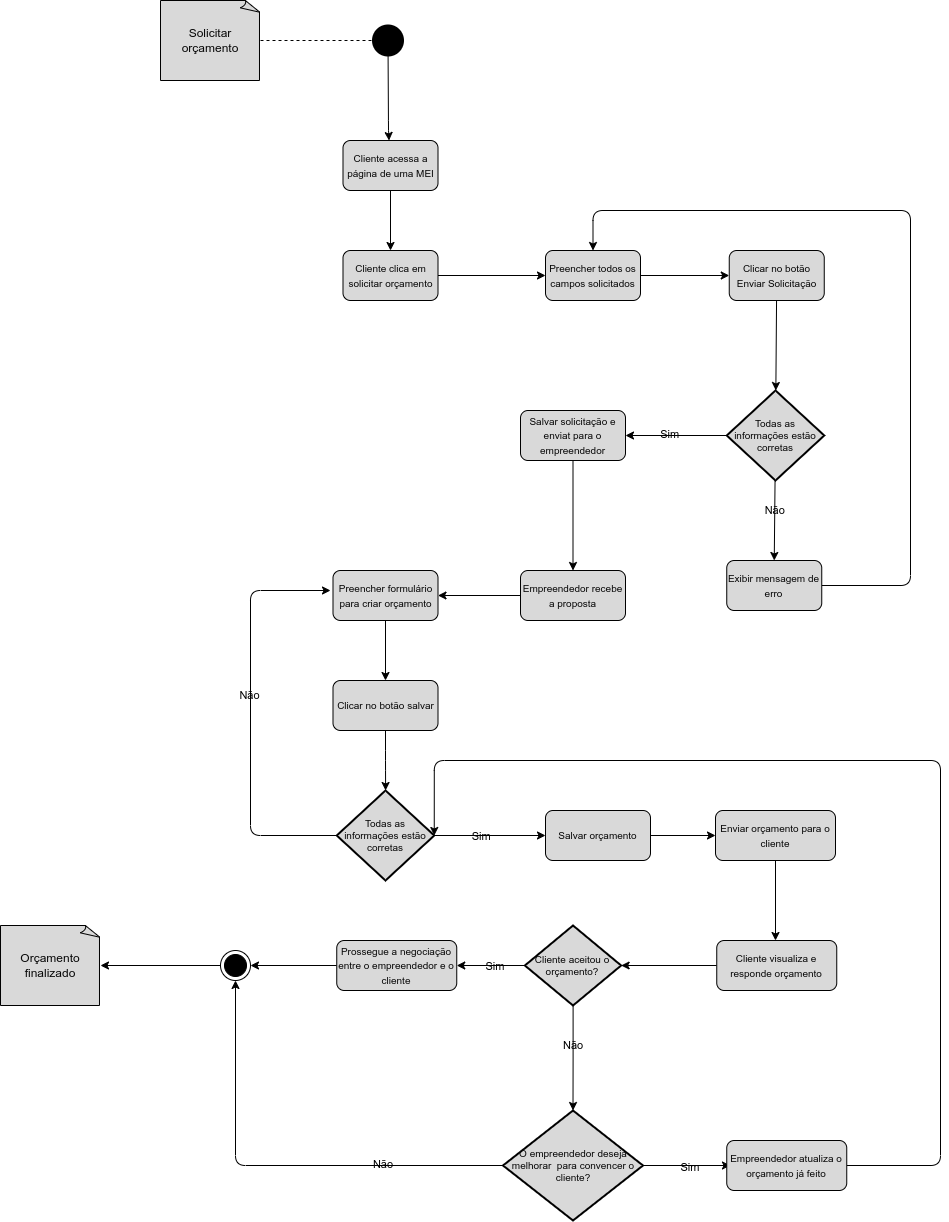

The diagram above was exported from draw.io. Its source (the exported page's mxGraphModel, read from the mxfile embedded in the PNG):
<mxGraphModel dx="1655" dy="448" grid="1" gridSize="10" guides="1" tooltips="1" connect="1" arrows="1" fold="1" page="1" pageScale="1" pageWidth="1169" pageHeight="1654" background="#ffffff" math="0" shadow="0">
  <root>
    <mxCell id="0" />
    <mxCell id="1" parent="0" />
    <mxCell id="4" value="&lt;font color=&quot;#080808&quot;&gt;Solicitar orçamento&lt;br&gt;&lt;/font&gt;" style="whiteSpace=wrap;html=1;shape=mxgraph.basic.document;strokeColor=#000000;fillColor=#D9D9D9;" parent="1" vertex="1">
      <mxGeometry x="40" y="40" width="100" height="80" as="geometry" />
    </mxCell>
    <mxCell id="11" style="edgeStyle=none;html=1;strokeColor=#000000;fontSize=10;fontColor=#080808;" parent="1" source="5" target="10" edge="1">
      <mxGeometry relative="1" as="geometry">
        <Array as="points">
          <mxPoint x="268" y="170" />
        </Array>
      </mxGeometry>
    </mxCell>
    <mxCell id="5" value="" style="strokeWidth=2;html=1;shape=mxgraph.flowchart.start_1;whiteSpace=wrap;strokeColor=#000000;fontColor=#080808;fillColor=#000000;" parent="1" vertex="1">
      <mxGeometry x="252.5" y="65" width="30" height="30" as="geometry" />
    </mxCell>
    <mxCell id="9" value="" style="endArrow=none;dashed=1;html=1;strokeColor=#000000;fontColor=#080808;entryX=0;entryY=0.5;entryDx=0;entryDy=0;entryPerimeter=0;exitX=1;exitY=0.5;exitDx=0;exitDy=0;exitPerimeter=0;" parent="1" source="4" target="5" edge="1">
      <mxGeometry width="50" height="50" relative="1" as="geometry">
        <mxPoint x="160" y="110" as="sourcePoint" />
        <mxPoint x="210" y="60" as="targetPoint" />
      </mxGeometry>
    </mxCell>
    <mxCell id="14" style="edgeStyle=none;html=1;strokeColor=#000000;fontSize=10;fontColor=#080808;" parent="1" source="10" edge="1">
      <mxGeometry relative="1" as="geometry">
        <mxPoint x="270" y="290" as="targetPoint" />
      </mxGeometry>
    </mxCell>
    <mxCell id="10" value="&lt;font style=&quot;font-size: 10px;&quot;&gt;Cliente acessa a página de uma MEI&lt;/font&gt;" style="rounded=1;whiteSpace=wrap;html=1;strokeColor=#000000;fontColor=#080808;fillColor=#D9D9D9;" parent="1" vertex="1">
      <mxGeometry x="222.5" y="180" width="95" height="50" as="geometry" />
    </mxCell>
    <mxCell id="86" style="edgeStyle=none;html=1;entryX=0;entryY=0.5;entryDx=0;entryDy=0;strokeColor=#000000;" parent="1" source="45" target="64" edge="1">
      <mxGeometry relative="1" as="geometry" />
    </mxCell>
    <mxCell id="45" value="&lt;font style=&quot;font-size: 10px;&quot;&gt;Cliente clica em solicitar orçamento&lt;/font&gt;" style="rounded=1;whiteSpace=wrap;html=1;strokeColor=#000000;fontColor=#080808;fillColor=#D9D9D9;" parent="1" vertex="1">
      <mxGeometry x="222.5" y="290" width="95" height="50" as="geometry" />
    </mxCell>
    <mxCell id="87" style="edgeStyle=none;html=1;entryX=0;entryY=0.5;entryDx=0;entryDy=0;strokeColor=#000000;" parent="1" source="64" target="68" edge="1">
      <mxGeometry relative="1" as="geometry" />
    </mxCell>
    <mxCell id="64" value="&lt;font style=&quot;font-size: 10px;&quot;&gt;Preencher todos os campos solicitados&lt;/font&gt;" style="rounded=1;whiteSpace=wrap;html=1;strokeColor=#000000;fontColor=#080808;fillColor=#D9D9D9;" parent="1" vertex="1">
      <mxGeometry x="425" y="290" width="95" height="50" as="geometry" />
    </mxCell>
    <mxCell id="88" style="edgeStyle=none;html=1;strokeColor=#000000;" parent="1" source="68" target="70" edge="1">
      <mxGeometry relative="1" as="geometry" />
    </mxCell>
    <mxCell id="68" value="&lt;span style=&quot;font-size: 10px;&quot;&gt;Clicar no botão Enviar Solicitação&lt;/span&gt;" style="rounded=1;whiteSpace=wrap;html=1;strokeColor=#000000;fontColor=#080808;fillColor=#D9D9D9;" parent="1" vertex="1">
      <mxGeometry x="608.75" y="290" width="95" height="50" as="geometry" />
    </mxCell>
    <mxCell id="73" style="edgeStyle=none;html=1;strokeColor=#000000;" parent="1" source="70" target="72" edge="1">
      <mxGeometry relative="1" as="geometry" />
    </mxCell>
    <mxCell id="74" value="Sim" style="edgeLabel;align=center;verticalAlign=middle;resizable=0;points=[];labelBackgroundColor=none;fontColor=#000000;" parent="73" vertex="1" connectable="0">
      <mxGeometry x="0.1208" y="-2" relative="1" as="geometry">
        <mxPoint as="offset" />
      </mxGeometry>
    </mxCell>
    <mxCell id="76" style="edgeStyle=none;html=1;entryX=0.5;entryY=0;entryDx=0;entryDy=0;strokeColor=#000000;fontColor=#000000;" parent="1" source="70" target="75" edge="1">
      <mxGeometry relative="1" as="geometry" />
    </mxCell>
    <mxCell id="79" value="Não" style="edgeLabel;align=center;verticalAlign=middle;resizable=0;points=[];fontColor=#000000;labelBackgroundColor=none;" parent="76" vertex="1" connectable="0">
      <mxGeometry x="-0.2642" relative="1" as="geometry">
        <mxPoint as="offset" />
      </mxGeometry>
    </mxCell>
    <mxCell id="70" value="Todas as informações estão corretas" style="strokeWidth=2;html=1;shape=mxgraph.flowchart.decision;whiteSpace=wrap;strokeColor=#000000;fontSize=10;fontColor=#080808;fillColor=#D9D9D9;" parent="1" vertex="1">
      <mxGeometry x="606.25" y="430" width="97.5" height="90" as="geometry" />
    </mxCell>
    <mxCell id="83" style="edgeStyle=orthogonalEdgeStyle;html=1;strokeColor=#000000;fontColor=#000000;" parent="1" source="72" edge="1">
      <mxGeometry relative="1" as="geometry">
        <mxPoint x="452.5" y="610" as="targetPoint" />
      </mxGeometry>
    </mxCell>
    <mxCell id="72" value="&lt;span style=&quot;font-size: 10px;&quot;&gt;Salvar solicitação e enviat para o empreendedor&lt;/span&gt;" style="rounded=1;whiteSpace=wrap;html=1;strokeColor=#000000;fontColor=#080808;fillColor=#D9D9D9;" parent="1" vertex="1">
      <mxGeometry x="400" y="450" width="105" height="50" as="geometry" />
    </mxCell>
    <mxCell id="90" style="edgeStyle=orthogonalEdgeStyle;html=1;entryX=0.5;entryY=0;entryDx=0;entryDy=0;strokeColor=#000000;" parent="1" source="75" target="64" edge="1">
      <mxGeometry relative="1" as="geometry">
        <Array as="points">
          <mxPoint x="790" y="625" />
          <mxPoint x="790" y="250" />
          <mxPoint x="473" y="250" />
        </Array>
      </mxGeometry>
    </mxCell>
    <mxCell id="75" value="&lt;font style=&quot;font-size: 10px;&quot;&gt;Exibir mensagem de erro&lt;/font&gt;" style="rounded=1;whiteSpace=wrap;html=1;strokeColor=#000000;fontColor=#080808;fillColor=#D9D9D9;" parent="1" vertex="1">
      <mxGeometry x="606.25" y="600" width="95" height="50" as="geometry" />
    </mxCell>
    <mxCell id="93" style="edgeStyle=orthogonalEdgeStyle;html=1;entryX=1;entryY=0.5;entryDx=0;entryDy=0;strokeColor=#000000;" parent="1" source="91" target="92" edge="1">
      <mxGeometry relative="1" as="geometry" />
    </mxCell>
    <mxCell id="91" value="&lt;span style=&quot;font-size: 10px;&quot;&gt;Empreendedor recebe a proposta&lt;/span&gt;" style="rounded=1;whiteSpace=wrap;html=1;strokeColor=#000000;fontColor=#080808;fillColor=#D9D9D9;" parent="1" vertex="1">
      <mxGeometry x="400" y="610" width="105" height="50" as="geometry" />
    </mxCell>
    <mxCell id="95" style="edgeStyle=orthogonalEdgeStyle;html=1;strokeColor=#000000;" parent="1" source="92" target="94" edge="1">
      <mxGeometry relative="1" as="geometry" />
    </mxCell>
    <mxCell id="92" value="&lt;span style=&quot;font-size: 10px;&quot;&gt;Preencher formulário para criar orçamento&lt;/span&gt;" style="rounded=1;whiteSpace=wrap;html=1;strokeColor=#000000;fontColor=#080808;fillColor=#D9D9D9;" parent="1" vertex="1">
      <mxGeometry x="212.5" y="610" width="105" height="50" as="geometry" />
    </mxCell>
    <mxCell id="97" style="edgeStyle=orthogonalEdgeStyle;html=1;strokeColor=#000000;" parent="1" source="94" target="96" edge="1">
      <mxGeometry relative="1" as="geometry" />
    </mxCell>
    <mxCell id="94" value="&lt;span style=&quot;font-size: 10px;&quot;&gt;Clicar no botão salvar&lt;/span&gt;" style="rounded=1;whiteSpace=wrap;html=1;strokeColor=#000000;fontColor=#080808;fillColor=#D9D9D9;" parent="1" vertex="1">
      <mxGeometry x="212.5" y="720" width="105" height="50" as="geometry" />
    </mxCell>
    <mxCell id="98" style="edgeStyle=orthogonalEdgeStyle;html=1;strokeColor=#000000;" parent="1" source="96" edge="1">
      <mxGeometry relative="1" as="geometry">
        <mxPoint x="210" y="630" as="targetPoint" />
        <Array as="points">
          <mxPoint x="130" y="875" />
          <mxPoint x="130" y="630" />
        </Array>
      </mxGeometry>
    </mxCell>
    <mxCell id="99" value="Não" style="edgeLabel;align=center;verticalAlign=middle;resizable=0;points=[];labelBackgroundColor=none;fontColor=#000000;" parent="98" vertex="1" connectable="0">
      <mxGeometry x="0.1043" y="1" relative="1" as="geometry">
        <mxPoint as="offset" />
      </mxGeometry>
    </mxCell>
    <mxCell id="101" style="edgeStyle=orthogonalEdgeStyle;html=1;entryX=0;entryY=0.5;entryDx=0;entryDy=0;strokeColor=#000000;fontColor=#000000;" parent="1" source="96" target="100" edge="1">
      <mxGeometry relative="1" as="geometry" />
    </mxCell>
    <mxCell id="102" value="Sim" style="edgeLabel;align=center;verticalAlign=middle;resizable=0;points=[];fontColor=#000000;labelBackgroundColor=none;" parent="101" vertex="1" connectable="0">
      <mxGeometry x="0.2508" relative="1" as="geometry">
        <mxPoint x="-23" as="offset" />
      </mxGeometry>
    </mxCell>
    <mxCell id="96" value="Todas as informações estão corretas" style="strokeWidth=2;html=1;shape=mxgraph.flowchart.decision;whiteSpace=wrap;strokeColor=#000000;fontSize=10;fontColor=#080808;fillColor=#D9D9D9;" parent="1" vertex="1">
      <mxGeometry x="216.25" y="830" width="97.5" height="90" as="geometry" />
    </mxCell>
    <mxCell id="104" value="" style="edgeStyle=orthogonalEdgeStyle;html=1;strokeColor=#000000;fontColor=#000000;" parent="1" source="100" target="103" edge="1">
      <mxGeometry relative="1" as="geometry" />
    </mxCell>
    <mxCell id="100" value="&lt;span style=&quot;font-size: 10px;&quot;&gt;Salvar orçamento&lt;/span&gt;" style="rounded=1;whiteSpace=wrap;html=1;strokeColor=#000000;fontColor=#080808;fillColor=#D9D9D9;" parent="1" vertex="1">
      <mxGeometry x="425" y="850" width="105" height="50" as="geometry" />
    </mxCell>
    <mxCell id="106" style="edgeStyle=orthogonalEdgeStyle;html=1;strokeColor=#000000;fontColor=#000000;" parent="1" source="103" edge="1">
      <mxGeometry relative="1" as="geometry">
        <mxPoint x="655" y="980" as="targetPoint" />
      </mxGeometry>
    </mxCell>
    <mxCell id="103" value="&lt;span style=&quot;font-size: 10px;&quot;&gt;Enviar orçamento para o cliente&lt;/span&gt;" style="rounded=1;whiteSpace=wrap;html=1;strokeColor=#000000;fontColor=#080808;fillColor=#D9D9D9;" parent="1" vertex="1">
      <mxGeometry x="595" y="850" width="120" height="50" as="geometry" />
    </mxCell>
    <mxCell id="108" style="edgeStyle=orthogonalEdgeStyle;html=1;entryX=1;entryY=0.5;entryDx=0;entryDy=0;entryPerimeter=0;strokeColor=#000000;fontColor=#000000;" parent="1" source="105" target="107" edge="1">
      <mxGeometry relative="1" as="geometry" />
    </mxCell>
    <mxCell id="105" value="&lt;span style=&quot;font-size: 10px;&quot;&gt;Cliente visualiza e responde orçamento&lt;/span&gt;" style="rounded=1;whiteSpace=wrap;html=1;strokeColor=#000000;fontColor=#080808;fillColor=#D9D9D9;" parent="1" vertex="1">
      <mxGeometry x="596.25" y="980" width="120" height="50" as="geometry" />
    </mxCell>
    <mxCell id="112" value="" style="edgeStyle=orthogonalEdgeStyle;html=1;strokeColor=#000000;fontColor=#000000;" parent="1" source="107" edge="1">
      <mxGeometry relative="1" as="geometry">
        <mxPoint x="336.2550000000001" y="1005" as="targetPoint" />
      </mxGeometry>
    </mxCell>
    <mxCell id="116" value="Sim" style="edgeLabel;align=center;verticalAlign=middle;resizable=0;points=[];fontColor=#000000;labelBackgroundColor=none;" parent="112" vertex="1" connectable="0">
      <mxGeometry x="-0.1316" relative="1" as="geometry">
        <mxPoint as="offset" />
      </mxGeometry>
    </mxCell>
    <mxCell id="119" style="edgeStyle=orthogonalEdgeStyle;html=1;entryX=0.5;entryY=0;entryDx=0;entryDy=0;entryPerimeter=0;strokeColor=#000000;fontColor=#000000;" parent="1" source="107" target="118" edge="1">
      <mxGeometry relative="1" as="geometry" />
    </mxCell>
    <mxCell id="120" value="Não" style="edgeLabel;align=center;verticalAlign=middle;resizable=0;points=[];fontColor=#000000;labelBackgroundColor=none;" parent="119" vertex="1" connectable="0">
      <mxGeometry x="-0.2609" relative="1" as="geometry">
        <mxPoint as="offset" />
      </mxGeometry>
    </mxCell>
    <mxCell id="107" value="Cliente aceitou o orçamento?" style="strokeWidth=2;html=1;shape=mxgraph.flowchart.decision;whiteSpace=wrap;strokeColor=#000000;fontSize=10;fontColor=#080808;fillColor=#D9D9D9;" parent="1" vertex="1">
      <mxGeometry x="404.38" y="965" width="96.25" height="80" as="geometry" />
    </mxCell>
    <mxCell id="115" style="edgeStyle=orthogonalEdgeStyle;html=1;entryX=1;entryY=0.5;entryDx=0;entryDy=0;strokeColor=#000000;fontColor=#000000;" parent="1" source="113" target="114" edge="1">
      <mxGeometry relative="1" as="geometry" />
    </mxCell>
    <mxCell id="113" value="&lt;span style=&quot;font-size: 10px;&quot;&gt;Prossegue a negociação entre o empreendedor e o cliente&lt;/span&gt;" style="rounded=1;whiteSpace=wrap;html=1;strokeColor=#000000;fontColor=#080808;fillColor=#D9D9D9;" parent="1" vertex="1">
      <mxGeometry x="216.25" y="980" width="120" height="50" as="geometry" />
    </mxCell>
    <mxCell id="129" style="edgeStyle=orthogonalEdgeStyle;html=1;entryX=1;entryY=0.5;entryDx=0;entryDy=0;entryPerimeter=0;strokeColor=#000000;fontColor=#000000;" parent="1" source="114" target="128" edge="1">
      <mxGeometry relative="1" as="geometry" />
    </mxCell>
    <mxCell id="114" value="" style="ellipse;html=1;shape=endState;fillColor=#000000;strokeColor=#000000;labelBackgroundColor=none;fontColor=#000000;" parent="1" vertex="1">
      <mxGeometry x="100" y="990" width="30" height="30" as="geometry" />
    </mxCell>
    <mxCell id="123" style="edgeStyle=orthogonalEdgeStyle;html=1;entryX=0.031;entryY=0.5;entryDx=0;entryDy=0;entryPerimeter=0;strokeColor=#000000;fontColor=#000000;" parent="1" source="118" target="122" edge="1">
      <mxGeometry relative="1" as="geometry" />
    </mxCell>
    <mxCell id="124" value="Sim" style="edgeLabel;align=center;verticalAlign=middle;resizable=0;points=[];fontColor=#000000;labelBackgroundColor=none;" parent="123" vertex="1" connectable="0">
      <mxGeometry x="0.0708" y="-1" relative="1" as="geometry">
        <mxPoint as="offset" />
      </mxGeometry>
    </mxCell>
    <mxCell id="126" style="edgeStyle=orthogonalEdgeStyle;html=1;entryX=0.5;entryY=1;entryDx=0;entryDy=0;strokeColor=#000000;fontColor=#000000;" parent="1" source="118" target="114" edge="1">
      <mxGeometry relative="1" as="geometry" />
    </mxCell>
    <mxCell id="127" value="Não" style="edgeLabel;align=center;verticalAlign=middle;resizable=0;points=[];fontColor=#000000;labelBackgroundColor=none;" parent="126" vertex="1" connectable="0">
      <mxGeometry x="-0.4718" y="-2" relative="1" as="geometry">
        <mxPoint as="offset" />
      </mxGeometry>
    </mxCell>
    <mxCell id="118" value="O empreendedor deseja melhorar&amp;nbsp; para convencer o cliente?" style="strokeWidth=2;html=1;shape=mxgraph.flowchart.decision;whiteSpace=wrap;strokeColor=#000000;fontSize=10;fontColor=#080808;fillColor=#D9D9D9;" parent="1" vertex="1">
      <mxGeometry x="382.5" y="1150" width="140" height="110" as="geometry" />
    </mxCell>
    <mxCell id="125" style="edgeStyle=orthogonalEdgeStyle;html=1;entryX=1;entryY=0.5;entryDx=0;entryDy=0;entryPerimeter=0;strokeColor=#000000;fontColor=#000000;" parent="1" source="122" target="96" edge="1">
      <mxGeometry relative="1" as="geometry">
        <Array as="points">
          <mxPoint x="820" y="1205" />
          <mxPoint x="820" y="800" />
          <mxPoint x="314" y="800" />
        </Array>
      </mxGeometry>
    </mxCell>
    <mxCell id="122" value="&lt;span style=&quot;font-size: 10px;&quot;&gt;Empreendedor atualiza o orçamento já feito&lt;/span&gt;" style="rounded=1;whiteSpace=wrap;html=1;strokeColor=#000000;fontColor=#080808;fillColor=#D9D9D9;" parent="1" vertex="1">
      <mxGeometry x="606.25" y="1180" width="120" height="50" as="geometry" />
    </mxCell>
    <mxCell id="128" value="&lt;font color=&quot;#080808&quot;&gt;Orçamento finalizado&lt;br&gt;&lt;/font&gt;" style="whiteSpace=wrap;html=1;shape=mxgraph.basic.document;strokeColor=#000000;fillColor=#D9D9D9;" parent="1" vertex="1">
      <mxGeometry x="-120" y="965" width="100" height="80" as="geometry" />
    </mxCell>
  </root>
</mxGraphModel>